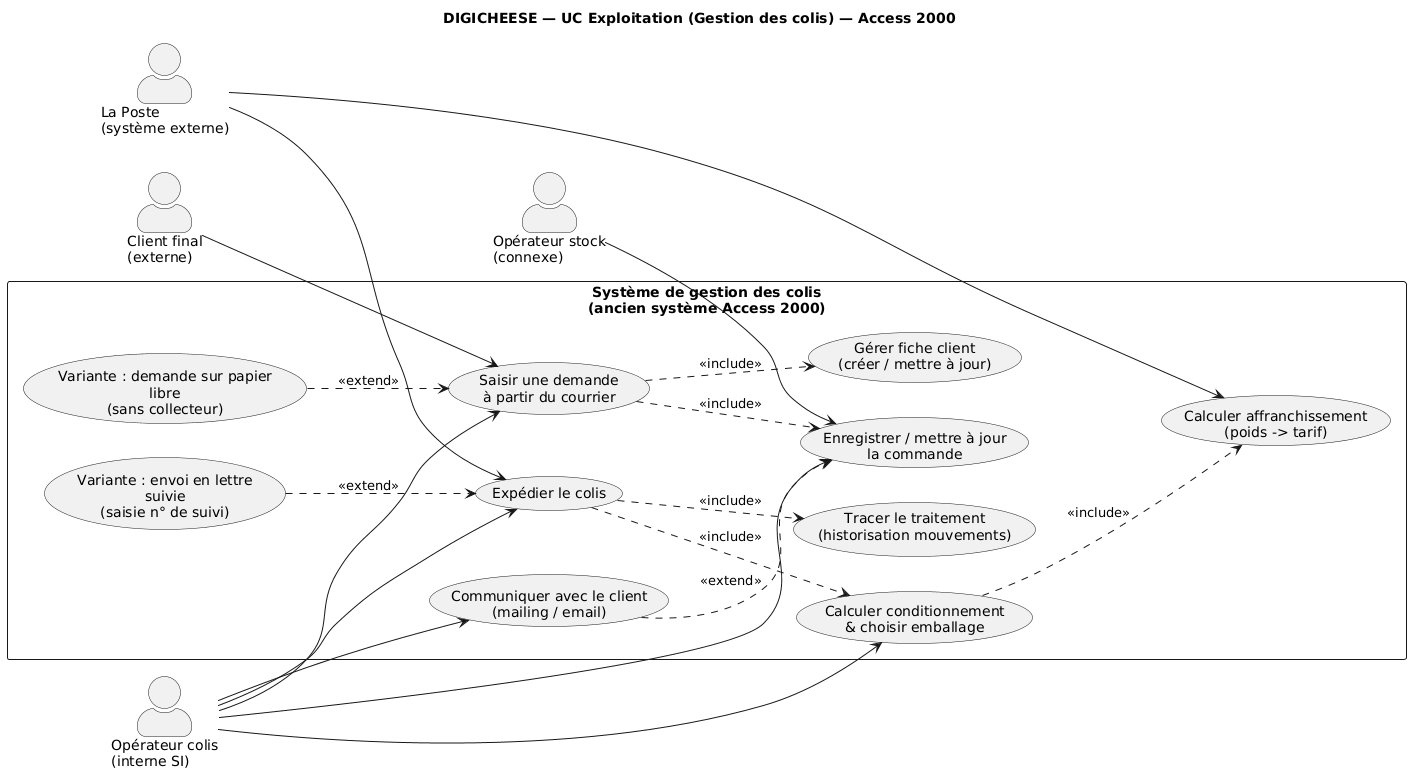

The diagram above was rendered by PlantUML. Its source (embedded in the PNG):
@startuml
left to right direction
skinparam actorStyle awesome
skinparam shadowing false
skinparam wrapWidth 220

title DIGICHEESE — UC Exploitation (Gestion des colis) — Access 2000

'========================
' Acteurs
'========================
actor "Client final\n(externe)" as A_Client
actor "Opérateur colis\n(interne SI)" as A_OpColis
actor "La Poste\n(système externe)" as A_Poste
actor "Opérateur stock\n(connexe)" as A_Stock

'========================
' Système de gestion des colis
'========================
rectangle "Système de gestion des colis\n(ancien système Access 2000)" {

  '--- UC principaux (exploitation)
  usecase "Saisir une demande\nà partir du courrier" as UC01_Saisie
  usecase "Gérer fiche client\n(créer / mettre à jour)" as UC02_Client
  usecase "Enregistrer / mettre à jour\nla commande" as UC03_Commande
  usecase "Calculer conditionnement\n& choisir emballage" as UC04_Cond
  usecase "Calculer affranchissement\n(poids -> tarif)" as UC05_Aff
  usecase "Expédier le colis" as UC06_Exp
  usecase "Tracer le traitement\n(historisation mouvements)" as UC07_Traca
  usecase "Communiquer avec le client\n(mailing / email)" as UC08_Comm

  '--- Variantes (optionnelles)
  usecase "Variante : demande sur papier libre\n(sans collecteur)" as UC09_PapierLibre
  usecase "Variante : envoi en lettre suivie\n(saisie n° de suivi)" as UC10_Suivi
}

'========================
' Associations acteurs -> UC
'========================
A_Client --> UC01_Saisie

A_OpColis --> UC01_Saisie
A_OpColis --> UC03_Commande
A_OpColis --> UC04_Cond
A_OpColis --> UC06_Exp
A_OpColis --> UC08_Comm

A_Poste --> UC05_Aff
A_Poste --> UC06_Exp

' Connexe : consultation disponibilité lors du traitement de commande
A_Stock --> UC03_Commande

'========================
' Liens include / extend (peu nombreux, lisibles)
'========================

' Quand on saisit une demande, on doit pouvoir créer/mettre à jour client et commande
UC01_Saisie ..> UC02_Client : <<include>>
UC01_Saisie ..> UC03_Commande : <<include>>

' Conditionnement inclut le calcul d'affranchissement
UC04_Cond ..> UC05_Aff : <<include>>

' Expédier suppose qu'on a conditionné (et donc affranchi)
UC06_Exp ..> UC04_Cond : <<include>>

' Traçabilité : expédition génère une trace (au minimum)
UC06_Exp ..> UC07_Traca : <<include>>

' Communication : optionnelle (selon besoin)
UC08_Comm ..> UC03_Commande : <<extend>>

' Variantes spécifiques
UC09_PapierLibre ..> UC01_Saisie : <<extend>>
UC10_Suivi ..> UC06_Exp : <<extend>>
@enduml